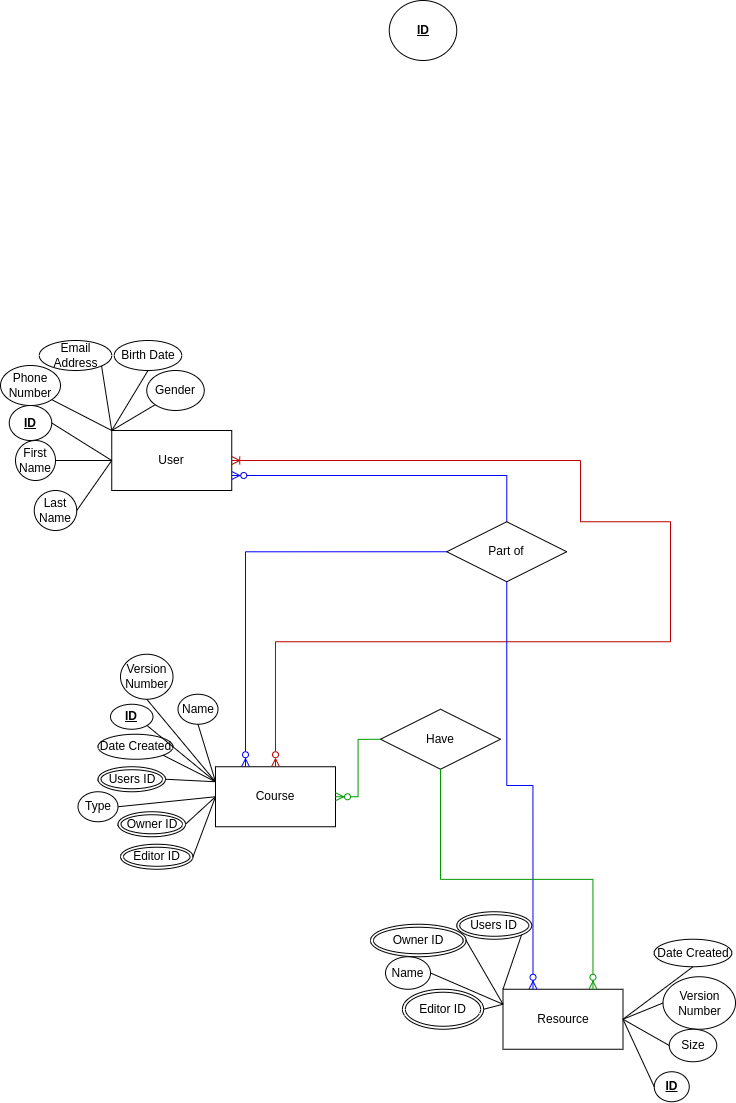

The diagram above was exported from draw.io. Its source (the exported page's mxGraphModel, read from the mxfile embedded in the PNG):
<mxGraphModel dx="1199" dy="4493" grid="1" gridSize="10" guides="1" tooltips="1" connect="1" arrows="1" fold="1" page="1" pageScale="1" pageWidth="850" pageHeight="1100" math="0" shadow="0" extFonts="Permanent Marker^https://fonts.googleapis.com/css?family=Permanent+Marker">
  <root>
    <mxCell id="0" />
    <mxCell id="1" parent="0" />
    <mxCell id="qAD9C6_yxENJScpzOMfn-76" value="&lt;b&gt;&lt;u&gt;ID&lt;/u&gt;&lt;/b&gt;" style="ellipse;whiteSpace=wrap;html=1;" parent="1" vertex="1">
      <mxGeometry x="1728.75" y="-3290" width="67.5" height="60" as="geometry" />
    </mxCell>
    <mxCell id="_1YDt1llwY1Y_MfL7an--1" value="User" style="rounded=0;whiteSpace=wrap;html=1;" parent="1" vertex="1">
      <mxGeometry x="1451.25" y="-2860" width="120" height="60" as="geometry" />
    </mxCell>
    <mxCell id="_1YDt1llwY1Y_MfL7an--2" value="&lt;b&gt;&lt;u&gt;ID&lt;/u&gt;&lt;/b&gt;" style="ellipse;whiteSpace=wrap;html=1;" parent="1" vertex="1">
      <mxGeometry x="1348.75" y="-2885" width="42.5" height="35" as="geometry" />
    </mxCell>
    <mxCell id="_1YDt1llwY1Y_MfL7an--3" value="First Name" style="ellipse;whiteSpace=wrap;html=1;" parent="1" vertex="1">
      <mxGeometry x="1355" y="-2850" width="40" height="40" as="geometry" />
    </mxCell>
    <mxCell id="_1YDt1llwY1Y_MfL7an--4" value="Last Name" style="ellipse;whiteSpace=wrap;html=1;" parent="1" vertex="1">
      <mxGeometry x="1373.75" y="-2800" width="42.5" height="40" as="geometry" />
    </mxCell>
    <mxCell id="_1YDt1llwY1Y_MfL7an--5" value="Email Address" style="ellipse;whiteSpace=wrap;html=1;" parent="1" vertex="1">
      <mxGeometry x="1378.75" y="-2950" width="72.5" height="30" as="geometry" />
    </mxCell>
    <mxCell id="_1YDt1llwY1Y_MfL7an--6" value="Phone Number" style="ellipse;whiteSpace=wrap;html=1;" parent="1" vertex="1">
      <mxGeometry x="1340" y="-2925" width="60" height="40" as="geometry" />
    </mxCell>
    <mxCell id="_1YDt1llwY1Y_MfL7an--7" value="Birth Date" style="ellipse;whiteSpace=wrap;html=1;" parent="1" vertex="1">
      <mxGeometry x="1453.75" y="-2950" width="67.5" height="30" as="geometry" />
    </mxCell>
    <mxCell id="_1YDt1llwY1Y_MfL7an--8" value="Gender" style="ellipse;whiteSpace=wrap;html=1;" parent="1" vertex="1">
      <mxGeometry x="1486.25" y="-2920" width="57.5" height="40" as="geometry" />
    </mxCell>
    <mxCell id="_1YDt1llwY1Y_MfL7an--9" value="" style="endArrow=none;html=1;rounded=0;entryX=0;entryY=0;entryDx=0;entryDy=0;exitX=1;exitY=1;exitDx=0;exitDy=0;" parent="1" source="_1YDt1llwY1Y_MfL7an--5" target="_1YDt1llwY1Y_MfL7an--1" edge="1">
      <mxGeometry width="50" height="50" relative="1" as="geometry">
        <mxPoint x="1491.25" y="-2630" as="sourcePoint" />
        <mxPoint x="1541.25" y="-2680" as="targetPoint" />
      </mxGeometry>
    </mxCell>
    <mxCell id="_1YDt1llwY1Y_MfL7an--10" value="" style="endArrow=none;html=1;rounded=0;entryX=0;entryY=0.5;entryDx=0;entryDy=0;exitX=1;exitY=0.5;exitDx=0;exitDy=0;" parent="1" source="_1YDt1llwY1Y_MfL7an--2" target="_1YDt1llwY1Y_MfL7an--1" edge="1">
      <mxGeometry width="50" height="50" relative="1" as="geometry">
        <mxPoint x="1371.25" y="-2840" as="sourcePoint" />
        <mxPoint x="1461.25" y="-2820" as="targetPoint" />
      </mxGeometry>
    </mxCell>
    <mxCell id="_1YDt1llwY1Y_MfL7an--11" value="" style="endArrow=none;html=1;rounded=0;exitX=1;exitY=0.5;exitDx=0;exitDy=0;entryX=0;entryY=0.5;entryDx=0;entryDy=0;" parent="1" source="_1YDt1llwY1Y_MfL7an--3" target="_1YDt1llwY1Y_MfL7an--1" edge="1">
      <mxGeometry width="50" height="50" relative="1" as="geometry">
        <mxPoint x="1331.25" y="-2800" as="sourcePoint" />
        <mxPoint x="1431.25" y="-2780" as="targetPoint" />
      </mxGeometry>
    </mxCell>
    <mxCell id="_1YDt1llwY1Y_MfL7an--12" value="" style="endArrow=none;html=1;rounded=0;exitX=1;exitY=0.5;exitDx=0;exitDy=0;entryX=0;entryY=0.5;entryDx=0;entryDy=0;" parent="1" source="_1YDt1llwY1Y_MfL7an--4" target="_1YDt1llwY1Y_MfL7an--1" edge="1">
      <mxGeometry width="50" height="50" relative="1" as="geometry">
        <mxPoint x="1311.25" y="-2845" as="sourcePoint" />
        <mxPoint x="1421.25" y="-2750" as="targetPoint" />
      </mxGeometry>
    </mxCell>
    <mxCell id="_1YDt1llwY1Y_MfL7an--13" value="" style="endArrow=none;html=1;rounded=0;entryX=0;entryY=0;entryDx=0;entryDy=0;exitX=0.5;exitY=1;exitDx=0;exitDy=0;" parent="1" source="_1YDt1llwY1Y_MfL7an--7" target="_1YDt1llwY1Y_MfL7an--1" edge="1">
      <mxGeometry width="50" height="50" relative="1" as="geometry">
        <mxPoint x="1456.25" y="-2770" as="sourcePoint" />
        <mxPoint x="1576.25" y="-2705" as="targetPoint" />
      </mxGeometry>
    </mxCell>
    <mxCell id="_1YDt1llwY1Y_MfL7an--14" value="" style="endArrow=none;html=1;rounded=0;entryX=0;entryY=0;entryDx=0;entryDy=0;exitX=0;exitY=1;exitDx=0;exitDy=0;" parent="1" source="_1YDt1llwY1Y_MfL7an--8" target="_1YDt1llwY1Y_MfL7an--1" edge="1">
      <mxGeometry width="50" height="50" relative="1" as="geometry">
        <mxPoint x="1506.25" y="-2910" as="sourcePoint" />
        <mxPoint x="1506.25" y="-2880" as="targetPoint" />
      </mxGeometry>
    </mxCell>
    <mxCell id="_1YDt1llwY1Y_MfL7an--15" value="" style="endArrow=none;html=1;rounded=0;entryX=0;entryY=0;entryDx=0;entryDy=0;exitX=1;exitY=1;exitDx=0;exitDy=0;" parent="1" source="_1YDt1llwY1Y_MfL7an--6" target="_1YDt1llwY1Y_MfL7an--1" edge="1">
      <mxGeometry width="50" height="50" relative="1" as="geometry">
        <mxPoint x="1621.25" y="-2875" as="sourcePoint" />
        <mxPoint x="1521.25" y="-2850" as="targetPoint" />
      </mxGeometry>
    </mxCell>
    <mxCell id="_1YDt1llwY1Y_MfL7an--46" value="Course" style="rounded=0;whiteSpace=wrap;html=1;" parent="1" vertex="1">
      <mxGeometry x="1555" y="-2523.75" width="120" height="60" as="geometry" />
    </mxCell>
    <mxCell id="_1YDt1llwY1Y_MfL7an--47" value="Name" style="ellipse;whiteSpace=wrap;html=1;" parent="1" vertex="1">
      <mxGeometry x="1517.5" y="-2596.25" width="40" height="30" as="geometry" />
    </mxCell>
    <mxCell id="_1YDt1llwY1Y_MfL7an--48" value="Date Created" style="ellipse;whiteSpace=wrap;html=1;" parent="1" vertex="1">
      <mxGeometry x="1437.5" y="-2556.25" width="75" height="25" as="geometry" />
    </mxCell>
    <mxCell id="_1YDt1llwY1Y_MfL7an--49" value="&lt;u&gt;&lt;b&gt;ID&lt;/b&gt;&lt;/u&gt;" style="ellipse;whiteSpace=wrap;html=1;" parent="1" vertex="1">
      <mxGeometry x="1450" y="-2586.25" width="42.5" height="25" as="geometry" />
    </mxCell>
    <mxCell id="_1YDt1llwY1Y_MfL7an--50" value="Version Number" style="ellipse;whiteSpace=wrap;html=1;" parent="1" vertex="1">
      <mxGeometry x="1460" y="-2636.25" width="52.5" height="45" as="geometry" />
    </mxCell>
    <mxCell id="_1YDt1llwY1Y_MfL7an--51" value="Type" style="ellipse;whiteSpace=wrap;html=1;" parent="1" vertex="1">
      <mxGeometry x="1417.5" y="-2498.75" width="40" height="30" as="geometry" />
    </mxCell>
    <mxCell id="_1YDt1llwY1Y_MfL7an--52" value="" style="endArrow=none;html=1;rounded=0;exitX=1;exitY=0.5;exitDx=0;exitDy=0;entryX=0;entryY=0.5;entryDx=0;entryDy=0;" parent="1" source="_1YDt1llwY1Y_MfL7an--58" target="_1YDt1llwY1Y_MfL7an--46" edge="1">
      <mxGeometry width="50" height="50" relative="1" as="geometry">
        <mxPoint x="1510" y="-2526.25" as="sourcePoint" />
        <mxPoint x="1420" y="-2456.25" as="targetPoint" />
      </mxGeometry>
    </mxCell>
    <mxCell id="_1YDt1llwY1Y_MfL7an--53" value="" style="endArrow=none;html=1;rounded=0;exitX=1;exitY=1;exitDx=0;exitDy=0;entryX=0;entryY=0.25;entryDx=0;entryDy=0;" parent="1" source="_1YDt1llwY1Y_MfL7an--48" target="_1YDt1llwY1Y_MfL7an--46" edge="1">
      <mxGeometry width="50" height="50" relative="1" as="geometry">
        <mxPoint x="1170" y="-2636.25" as="sourcePoint" />
        <mxPoint x="1250" y="-2681.25" as="targetPoint" />
      </mxGeometry>
    </mxCell>
    <mxCell id="_1YDt1llwY1Y_MfL7an--54" value="" style="endArrow=none;html=1;rounded=0;exitX=0.5;exitY=1;exitDx=0;exitDy=0;entryX=0;entryY=0.25;entryDx=0;entryDy=0;" parent="1" source="_1YDt1llwY1Y_MfL7an--47" target="_1YDt1llwY1Y_MfL7an--46" edge="1">
      <mxGeometry width="50" height="50" relative="1" as="geometry">
        <mxPoint x="1535" y="-2541.25" as="sourcePoint" />
        <mxPoint x="1547.5" y="-2506.25" as="targetPoint" />
      </mxGeometry>
    </mxCell>
    <mxCell id="_1YDt1llwY1Y_MfL7an--55" value="" style="endArrow=none;html=1;rounded=0;exitX=1;exitY=1;exitDx=0;exitDy=0;entryX=0;entryY=0.25;entryDx=0;entryDy=0;" parent="1" source="_1YDt1llwY1Y_MfL7an--49" target="_1YDt1llwY1Y_MfL7an--46" edge="1">
      <mxGeometry width="50" height="50" relative="1" as="geometry">
        <mxPoint x="1400" y="-2586.25" as="sourcePoint" />
        <mxPoint x="1330" y="-2558.75" as="targetPoint" />
      </mxGeometry>
    </mxCell>
    <mxCell id="_1YDt1llwY1Y_MfL7an--56" value="" style="endArrow=none;html=1;rounded=0;exitX=1;exitY=0.5;exitDx=0;exitDy=0;entryX=0;entryY=0.5;entryDx=0;entryDy=0;" parent="1" source="_1YDt1llwY1Y_MfL7an--51" target="_1YDt1llwY1Y_MfL7an--46" edge="1">
      <mxGeometry width="50" height="50" relative="1" as="geometry">
        <mxPoint x="1715" y="-2551.25" as="sourcePoint" />
        <mxPoint x="1630" y="-2511.25" as="targetPoint" />
      </mxGeometry>
    </mxCell>
    <mxCell id="_1YDt1llwY1Y_MfL7an--57" value="" style="endArrow=none;html=1;rounded=0;exitX=0.5;exitY=1;exitDx=0;exitDy=0;entryX=0;entryY=0.25;entryDx=0;entryDy=0;" parent="1" source="_1YDt1llwY1Y_MfL7an--50" target="_1YDt1llwY1Y_MfL7an--46" edge="1">
      <mxGeometry width="50" height="50" relative="1" as="geometry">
        <mxPoint x="1780" y="-2536.25" as="sourcePoint" />
        <mxPoint x="1690" y="-2496.25" as="targetPoint" />
      </mxGeometry>
    </mxCell>
    <mxCell id="_1YDt1llwY1Y_MfL7an--58" value="Owner ID" style="ellipse;shape=doubleEllipse;margin=3;whiteSpace=wrap;html=1;align=center;" parent="1" vertex="1">
      <mxGeometry x="1457.5" y="-2478.75" width="67.5" height="25" as="geometry" />
    </mxCell>
    <mxCell id="_1YDt1llwY1Y_MfL7an--59" value="Editor ID" style="ellipse;shape=doubleEllipse;margin=3;whiteSpace=wrap;html=1;align=center;" parent="1" vertex="1">
      <mxGeometry x="1460" y="-2446.25" width="72.5" height="25" as="geometry" />
    </mxCell>
    <mxCell id="_1YDt1llwY1Y_MfL7an--60" value="" style="endArrow=none;html=1;rounded=0;exitX=1;exitY=0.5;exitDx=0;exitDy=0;entryX=0;entryY=0.5;entryDx=0;entryDy=0;" parent="1" source="_1YDt1llwY1Y_MfL7an--59" target="_1YDt1llwY1Y_MfL7an--46" edge="1">
      <mxGeometry width="50" height="50" relative="1" as="geometry">
        <mxPoint x="1520" y="-2516.25" as="sourcePoint" />
        <mxPoint x="1570.5" y="-2481.25" as="targetPoint" />
      </mxGeometry>
    </mxCell>
    <mxCell id="_1YDt1llwY1Y_MfL7an--61" value="Users ID" style="ellipse;shape=doubleEllipse;margin=3;whiteSpace=wrap;html=1;align=center;" parent="1" vertex="1">
      <mxGeometry x="1437.5" y="-2523.75" width="67.5" height="25" as="geometry" />
    </mxCell>
    <mxCell id="_1YDt1llwY1Y_MfL7an--62" value="" style="endArrow=none;html=1;rounded=0;exitX=1;exitY=0.5;exitDx=0;exitDy=0;entryX=0;entryY=0.25;entryDx=0;entryDy=0;" parent="1" source="_1YDt1llwY1Y_MfL7an--61" target="_1YDt1llwY1Y_MfL7an--46" edge="1">
      <mxGeometry width="50" height="50" relative="1" as="geometry">
        <mxPoint x="1535.5" y="-2481.25" as="sourcePoint" />
        <mxPoint x="1570.5" y="-2481.25" as="targetPoint" />
      </mxGeometry>
    </mxCell>
    <mxCell id="_1YDt1llwY1Y_MfL7an--63" value="" style="edgeStyle=elbowEdgeStyle;fontSize=12;html=1;endArrow=ERzeroToMany;startArrow=none;rounded=0;exitX=0;exitY=0.5;exitDx=0;exitDy=0;entryX=0.5;entryY=0;entryDx=0;entryDy=0;elbow=vertical;startFill=0;endFill=0;strokeColor=#BA0000;" parent="1" target="_1YDt1llwY1Y_MfL7an--46" edge="1">
      <mxGeometry width="100" height="100" relative="1" as="geometry">
        <mxPoint x="2010" y="-2768.75" as="sourcePoint" />
        <mxPoint x="2190" y="-2568.75" as="targetPoint" />
        <Array as="points">
          <mxPoint x="1810" y="-2648.75" />
        </Array>
      </mxGeometry>
    </mxCell>
    <mxCell id="_1YDt1llwY1Y_MfL7an--66" value="" style="edgeStyle=elbowEdgeStyle;fontSize=12;html=1;endArrow=none;startArrow=ERoneToMany;rounded=0;exitX=1;exitY=0.5;exitDx=0;exitDy=0;entryX=0;entryY=0.5;entryDx=0;entryDy=0;endFill=0;startFill=0;strokeColor=#BA0000;" parent="1" source="_1YDt1llwY1Y_MfL7an--1" edge="1">
      <mxGeometry width="100" height="100" relative="1" as="geometry">
        <mxPoint x="1748" y="-2828.75" as="sourcePoint" />
        <mxPoint x="2010" y="-2768.75" as="targetPoint" />
        <Array as="points">
          <mxPoint x="1920" y="-2768.75" />
        </Array>
      </mxGeometry>
    </mxCell>
    <mxCell id="_1YDt1llwY1Y_MfL7an--68" value="" style="edgeStyle=orthogonalEdgeStyle;fontSize=12;html=1;endArrow=ERzeroToMany;endFill=1;startArrow=none;rounded=0;entryX=1;entryY=0.75;entryDx=0;entryDy=0;exitX=0.5;exitY=0;exitDx=0;exitDy=0;startFill=0;strokeColor=#0000FF;" parent="1" source="_1YDt1llwY1Y_MfL7an--71" target="_1YDt1llwY1Y_MfL7an--1" edge="1">
      <mxGeometry width="100" height="100" relative="1" as="geometry">
        <mxPoint x="1760" y="-2748.75" as="sourcePoint" />
        <mxPoint x="1990" y="-2758.75" as="targetPoint" />
      </mxGeometry>
    </mxCell>
    <mxCell id="_1YDt1llwY1Y_MfL7an--72" value="" style="edgeStyle=orthogonalEdgeStyle;fontSize=12;html=1;endArrow=none;endFill=0;startArrow=ERzeroToMany;rounded=0;entryX=0;entryY=0.5;entryDx=0;entryDy=0;exitX=0.25;exitY=0;exitDx=0;exitDy=0;strokeColor=#0000FF;" parent="1" source="_1YDt1llwY1Y_MfL7an--46" target="_1YDt1llwY1Y_MfL7an--71" edge="1">
      <mxGeometry width="100" height="100" relative="1" as="geometry">
        <mxPoint x="1903" y="-2553.25" as="sourcePoint" />
        <mxPoint x="1657.5" y="-2686.25" as="targetPoint" />
      </mxGeometry>
    </mxCell>
    <mxCell id="_1YDt1llwY1Y_MfL7an--71" value="Part of" style="shape=rhombus;perimeter=rhombusPerimeter;whiteSpace=wrap;html=1;align=center;" parent="1" vertex="1">
      <mxGeometry x="1786.25" y="-2768.75" width="120" height="60" as="geometry" />
    </mxCell>
    <mxCell id="_1YDt1llwY1Y_MfL7an--122" value="Resource" style="rounded=0;whiteSpace=wrap;html=1;" parent="1" vertex="1">
      <mxGeometry x="1842.5" y="-2301.25" width="120" height="60" as="geometry" />
    </mxCell>
    <mxCell id="_1YDt1llwY1Y_MfL7an--123" value="Name" style="ellipse;whiteSpace=wrap;html=1;" parent="1" vertex="1">
      <mxGeometry x="1725" y="-2333.75" width="45" height="32.5" as="geometry" />
    </mxCell>
    <mxCell id="_1YDt1llwY1Y_MfL7an--124" value="Date Created" style="ellipse;whiteSpace=wrap;html=1;" parent="1" vertex="1">
      <mxGeometry x="1993.75" y="-2351.25" width="77.5" height="27.5" as="geometry" />
    </mxCell>
    <mxCell id="_1YDt1llwY1Y_MfL7an--125" value="&lt;b&gt;&lt;u&gt;ID&lt;/u&gt;&lt;/b&gt;" style="ellipse;whiteSpace=wrap;html=1;" parent="1" vertex="1">
      <mxGeometry x="1993.75" y="-2218.75" width="35" height="30" as="geometry" />
    </mxCell>
    <mxCell id="_1YDt1llwY1Y_MfL7an--126" value="Version Number" style="ellipse;whiteSpace=wrap;html=1;" parent="1" vertex="1">
      <mxGeometry x="2002.5" y="-2313.75" width="72.5" height="52.5" as="geometry" />
    </mxCell>
    <mxCell id="_1YDt1llwY1Y_MfL7an--127" value="Size" style="ellipse;whiteSpace=wrap;html=1;" parent="1" vertex="1">
      <mxGeometry x="2008.75" y="-2261.25" width="47.5" height="32.5" as="geometry" />
    </mxCell>
    <mxCell id="_1YDt1llwY1Y_MfL7an--128" value="" style="endArrow=none;html=1;rounded=0;exitX=0.5;exitY=1;exitDx=0;exitDy=0;entryX=1;entryY=0.5;entryDx=0;entryDy=0;" parent="1" source="_1YDt1llwY1Y_MfL7an--124" target="_1YDt1llwY1Y_MfL7an--122" edge="1">
      <mxGeometry width="50" height="50" relative="1" as="geometry">
        <mxPoint x="1462.5" y="-2493.75" as="sourcePoint" />
        <mxPoint x="1838.75" y="-2343.75" as="targetPoint" />
      </mxGeometry>
    </mxCell>
    <mxCell id="_1YDt1llwY1Y_MfL7an--129" value="" style="endArrow=none;html=1;rounded=0;exitX=1;exitY=0.5;exitDx=0;exitDy=0;entryX=0;entryY=0.25;entryDx=0;entryDy=0;" parent="1" source="_1YDt1llwY1Y_MfL7an--123" target="_1YDt1llwY1Y_MfL7an--122" edge="1">
      <mxGeometry width="50" height="50" relative="1" as="geometry">
        <mxPoint x="1827.5" y="-2398.75" as="sourcePoint" />
        <mxPoint x="1838.75" y="-2328.75" as="targetPoint" />
      </mxGeometry>
    </mxCell>
    <mxCell id="_1YDt1llwY1Y_MfL7an--130" value="" style="endArrow=none;html=1;rounded=0;exitX=0;exitY=0.5;exitDx=0;exitDy=0;entryX=1;entryY=0.5;entryDx=0;entryDy=0;" parent="1" source="_1YDt1llwY1Y_MfL7an--125" target="_1YDt1llwY1Y_MfL7an--122" edge="1">
      <mxGeometry width="50" height="50" relative="1" as="geometry">
        <mxPoint x="1917.5" y="-2408.75" as="sourcePoint" />
        <mxPoint x="1838.75" y="-2343.75" as="targetPoint" />
      </mxGeometry>
    </mxCell>
    <mxCell id="_1YDt1llwY1Y_MfL7an--131" value="" style="endArrow=none;html=1;rounded=0;exitX=0;exitY=0.5;exitDx=0;exitDy=0;entryX=1;entryY=0.5;entryDx=0;entryDy=0;" parent="1" source="_1YDt1llwY1Y_MfL7an--127" target="_1YDt1llwY1Y_MfL7an--122" edge="1">
      <mxGeometry width="50" height="50" relative="1" as="geometry">
        <mxPoint x="2011.25" y="-2351.25" as="sourcePoint" />
        <mxPoint x="1926.25" y="-2311.25" as="targetPoint" />
      </mxGeometry>
    </mxCell>
    <mxCell id="_1YDt1llwY1Y_MfL7an--132" value="" style="endArrow=none;html=1;rounded=0;exitX=0;exitY=0.5;exitDx=0;exitDy=0;entryX=1;entryY=0.5;entryDx=0;entryDy=0;" parent="1" source="_1YDt1llwY1Y_MfL7an--126" target="_1YDt1llwY1Y_MfL7an--122" edge="1">
      <mxGeometry width="50" height="50" relative="1" as="geometry">
        <mxPoint x="2076.25" y="-2336.25" as="sourcePoint" />
        <mxPoint x="1986.25" y="-2296.25" as="targetPoint" />
      </mxGeometry>
    </mxCell>
    <mxCell id="_1YDt1llwY1Y_MfL7an--133" value="Owner ID" style="ellipse;shape=doubleEllipse;margin=3;whiteSpace=wrap;html=1;align=center;" parent="1" vertex="1">
      <mxGeometry x="1710" y="-2366.25" width="95.63" height="32.5" as="geometry" />
    </mxCell>
    <mxCell id="_1YDt1llwY1Y_MfL7an--134" value="" style="endArrow=none;html=1;rounded=0;exitX=1;exitY=0.5;exitDx=0;exitDy=0;entryX=0;entryY=0.25;entryDx=0;entryDy=0;" parent="1" source="_1YDt1llwY1Y_MfL7an--133" target="_1YDt1llwY1Y_MfL7an--122" edge="1">
      <mxGeometry width="50" height="50" relative="1" as="geometry">
        <mxPoint x="1735" y="-2753.75" as="sourcePoint" />
        <mxPoint x="1838.75" y="-2328.75" as="targetPoint" />
      </mxGeometry>
    </mxCell>
    <mxCell id="_1YDt1llwY1Y_MfL7an--135" value="Editor ID" style="ellipse;shape=doubleEllipse;margin=3;whiteSpace=wrap;html=1;align=center;" parent="1" vertex="1">
      <mxGeometry x="1741.88" y="-2301.25" width="81.25" height="40" as="geometry" />
    </mxCell>
    <mxCell id="_1YDt1llwY1Y_MfL7an--136" value="" style="endArrow=none;html=1;rounded=0;exitX=1;exitY=0.5;exitDx=0;exitDy=0;entryX=0;entryY=0.25;entryDx=0;entryDy=0;" parent="1" source="_1YDt1llwY1Y_MfL7an--135" target="_1YDt1llwY1Y_MfL7an--122" edge="1">
      <mxGeometry width="50" height="50" relative="1" as="geometry">
        <mxPoint x="1810" y="-2348.75" as="sourcePoint" />
        <mxPoint x="1838.75" y="-2328.75" as="targetPoint" />
      </mxGeometry>
    </mxCell>
    <mxCell id="_1YDt1llwY1Y_MfL7an--137" value="Users ID" style="ellipse;shape=doubleEllipse;margin=3;whiteSpace=wrap;html=1;align=center;" parent="1" vertex="1">
      <mxGeometry x="1796.25" y="-2378.75" width="75" height="27.5" as="geometry" />
    </mxCell>
    <mxCell id="_1YDt1llwY1Y_MfL7an--138" value="" style="endArrow=none;html=1;rounded=0;exitX=1;exitY=1;exitDx=0;exitDy=0;entryX=0;entryY=0;entryDx=0;entryDy=0;" parent="1" source="_1YDt1llwY1Y_MfL7an--137" target="_1YDt1llwY1Y_MfL7an--122" edge="1">
      <mxGeometry width="50" height="50" relative="1" as="geometry">
        <mxPoint x="2194" y="-2498.75" as="sourcePoint" />
        <mxPoint x="1838.75" y="-2343.75" as="targetPoint" />
      </mxGeometry>
    </mxCell>
    <mxCell id="PWSGO7zdHPj-zKfJNCyE-20" value="" style="edgeStyle=orthogonalEdgeStyle;fontSize=12;html=1;endArrow=none;endFill=0;startArrow=ERzeroToMany;rounded=0;entryX=0.5;entryY=1;entryDx=0;entryDy=0;exitX=0.25;exitY=0;exitDx=0;exitDy=0;strokeColor=#0000FF;" parent="1" source="_1YDt1llwY1Y_MfL7an--122" target="_1YDt1llwY1Y_MfL7an--71" edge="1">
      <mxGeometry width="100" height="100" relative="1" as="geometry">
        <mxPoint x="2339" y="-2493.75" as="sourcePoint" />
        <mxPoint x="1859" y="-2678.75" as="targetPoint" />
      </mxGeometry>
    </mxCell>
    <mxCell id="PWSGO7zdHPj-zKfJNCyE-25" value="Have" style="shape=rhombus;perimeter=rhombusPerimeter;whiteSpace=wrap;html=1;align=center;" parent="1" vertex="1">
      <mxGeometry x="1720" y="-2581.25" width="120" height="60" as="geometry" />
    </mxCell>
    <mxCell id="PWSGO7zdHPj-zKfJNCyE-26" value="" style="edgeStyle=orthogonalEdgeStyle;fontSize=12;html=1;endArrow=ERzeroToMany;endFill=1;startArrow=none;rounded=0;entryX=1;entryY=0.5;entryDx=0;entryDy=0;exitX=0;exitY=0.5;exitDx=0;exitDy=0;startFill=0;strokeColor=#009900;" parent="1" source="PWSGO7zdHPj-zKfJNCyE-25" target="_1YDt1llwY1Y_MfL7an--46" edge="1">
      <mxGeometry width="100" height="100" relative="1" as="geometry">
        <mxPoint x="1859" y="-2738.75" as="sourcePoint" />
        <mxPoint x="1758" y="-2803.75" as="targetPoint" />
      </mxGeometry>
    </mxCell>
    <mxCell id="PWSGO7zdHPj-zKfJNCyE-27" value="" style="edgeStyle=orthogonalEdgeStyle;fontSize=12;html=1;endArrow=ERzeroToMany;endFill=1;startArrow=none;rounded=0;entryX=0.75;entryY=0;entryDx=0;entryDy=0;exitX=0.5;exitY=1;exitDx=0;exitDy=0;startFill=0;strokeColor=#009900;" parent="1" source="PWSGO7zdHPj-zKfJNCyE-25" target="_1YDt1llwY1Y_MfL7an--122" edge="1">
      <mxGeometry width="100" height="100" relative="1" as="geometry">
        <mxPoint x="1782.5" y="-2516.25" as="sourcePoint" />
        <mxPoint x="1747.5" y="-2431.25" as="targetPoint" />
      </mxGeometry>
    </mxCell>
  </root>
</mxGraphModel>